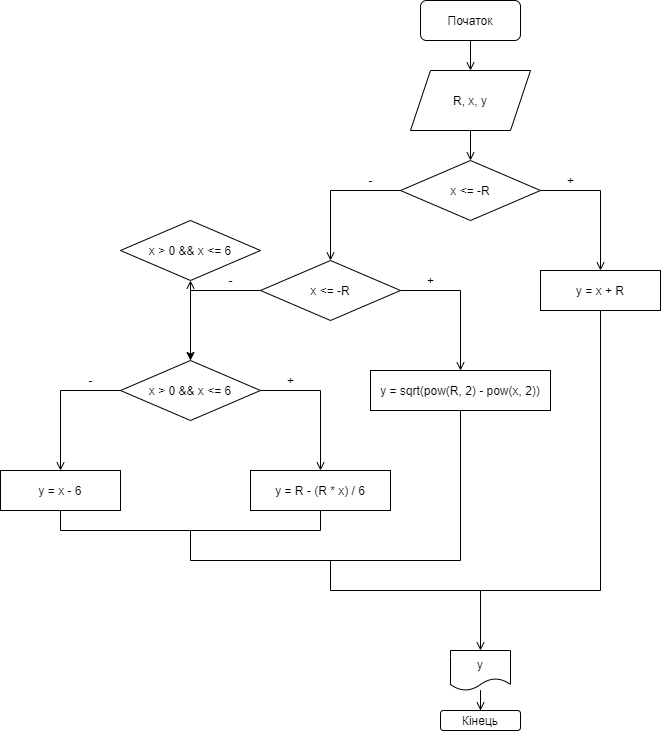

The diagram above was exported from draw.io. Its source (the exported page's mxGraphModel, read from the mxfile embedded in the PNG):
<mxGraphModel dx="1038" dy="607" grid="1" gridSize="10" guides="1" tooltips="1" connect="1" arrows="1" fold="1" page="1" pageScale="1" pageWidth="827" pageHeight="1169" math="0" shadow="0">
  <root>
    <mxCell id="0" />
    <mxCell id="1" parent="0" />
    <mxCell id="rrtJonSw3vSLkZMUgMqa-3" style="edgeStyle=orthogonalEdgeStyle;rounded=0;orthogonalLoop=1;jettySize=auto;html=1;entryX=0.5;entryY=0;entryDx=0;entryDy=0;endArrow=open;endFill=0;" edge="1" parent="1" source="rrtJonSw3vSLkZMUgMqa-1" target="rrtJonSw3vSLkZMUgMqa-2">
      <mxGeometry relative="1" as="geometry" />
    </mxCell>
    <mxCell id="rrtJonSw3vSLkZMUgMqa-1" value="Початок" style="rounded=1;whiteSpace=wrap;html=1;" vertex="1" parent="1">
      <mxGeometry x="460" y="50" width="100" height="40" as="geometry" />
    </mxCell>
    <mxCell id="rrtJonSw3vSLkZMUgMqa-6" value="" style="edgeStyle=orthogonalEdgeStyle;rounded=0;orthogonalLoop=1;jettySize=auto;html=1;endArrow=open;endFill=0;" edge="1" parent="1" source="rrtJonSw3vSLkZMUgMqa-2" target="rrtJonSw3vSLkZMUgMqa-5">
      <mxGeometry relative="1" as="geometry" />
    </mxCell>
    <mxCell id="rrtJonSw3vSLkZMUgMqa-2" value="R, x, y" style="shape=parallelogram;perimeter=parallelogramPerimeter;whiteSpace=wrap;html=1;fixedSize=1;" vertex="1" parent="1">
      <mxGeometry x="450" y="120" width="120" height="60" as="geometry" />
    </mxCell>
    <mxCell id="rrtJonSw3vSLkZMUgMqa-8" value="" style="edgeStyle=orthogonalEdgeStyle;rounded=0;orthogonalLoop=1;jettySize=auto;html=1;endArrow=open;endFill=0;" edge="1" parent="1" source="rrtJonSw3vSLkZMUgMqa-5" target="rrtJonSw3vSLkZMUgMqa-7">
      <mxGeometry relative="1" as="geometry">
        <Array as="points">
          <mxPoint x="370" y="240" />
        </Array>
      </mxGeometry>
    </mxCell>
    <mxCell id="rrtJonSw3vSLkZMUgMqa-11" value="" style="edgeStyle=orthogonalEdgeStyle;rounded=0;orthogonalLoop=1;jettySize=auto;html=1;endArrow=open;endFill=0;" edge="1" parent="1" source="rrtJonSw3vSLkZMUgMqa-5" target="rrtJonSw3vSLkZMUgMqa-10">
      <mxGeometry relative="1" as="geometry">
        <Array as="points">
          <mxPoint x="640" y="240" />
        </Array>
      </mxGeometry>
    </mxCell>
    <mxCell id="rrtJonSw3vSLkZMUgMqa-5" value="x &amp;lt;= -R" style="rhombus;whiteSpace=wrap;html=1;" vertex="1" parent="1">
      <mxGeometry x="440" y="210" width="140" height="60" as="geometry" />
    </mxCell>
    <mxCell id="rrtJonSw3vSLkZMUgMqa-13" value="" style="edgeStyle=orthogonalEdgeStyle;rounded=0;orthogonalLoop=1;jettySize=auto;html=1;endArrow=open;endFill=0;" edge="1" parent="1" source="rrtJonSw3vSLkZMUgMqa-7" target="rrtJonSw3vSLkZMUgMqa-12">
      <mxGeometry relative="1" as="geometry">
        <Array as="points">
          <mxPoint x="500" y="340" />
        </Array>
      </mxGeometry>
    </mxCell>
    <mxCell id="rrtJonSw3vSLkZMUgMqa-17" value="" style="edgeStyle=orthogonalEdgeStyle;rounded=0;orthogonalLoop=1;jettySize=auto;html=1;" edge="1" parent="1" source="rrtJonSw3vSLkZMUgMqa-7" target="rrtJonSw3vSLkZMUgMqa-16">
      <mxGeometry relative="1" as="geometry">
        <Array as="points">
          <mxPoint x="230" y="340" />
        </Array>
      </mxGeometry>
    </mxCell>
    <mxCell id="rrtJonSw3vSLkZMUgMqa-7" value="x &amp;lt;= -R" style="rhombus;whiteSpace=wrap;html=1;" vertex="1" parent="1">
      <mxGeometry x="300" y="310" width="140" height="60" as="geometry" />
    </mxCell>
    <mxCell id="rrtJonSw3vSLkZMUgMqa-9" value="-" style="text;html=1;align=center;verticalAlign=middle;resizable=0;points=[];autosize=1;strokeColor=none;fillColor=none;" vertex="1" parent="1">
      <mxGeometry x="400" y="220" width="20" height="20" as="geometry" />
    </mxCell>
    <mxCell id="rrtJonSw3vSLkZMUgMqa-27" style="edgeStyle=orthogonalEdgeStyle;rounded=0;orthogonalLoop=1;jettySize=auto;html=1;endArrow=none;endFill=0;" edge="1" parent="1" source="rrtJonSw3vSLkZMUgMqa-10">
      <mxGeometry relative="1" as="geometry">
        <mxPoint x="370" y="610" as="targetPoint" />
        <Array as="points">
          <mxPoint x="640" y="640" />
          <mxPoint x="370" y="640" />
        </Array>
      </mxGeometry>
    </mxCell>
    <mxCell id="rrtJonSw3vSLkZMUgMqa-10" value="&lt;span&gt;y =&amp;nbsp;&lt;/span&gt;x + R" style="whiteSpace=wrap;html=1;" vertex="1" parent="1">
      <mxGeometry x="580" y="320" width="120" height="40" as="geometry" />
    </mxCell>
    <mxCell id="rrtJonSw3vSLkZMUgMqa-26" style="edgeStyle=orthogonalEdgeStyle;rounded=0;orthogonalLoop=1;jettySize=auto;html=1;endArrow=none;endFill=0;" edge="1" parent="1" source="rrtJonSw3vSLkZMUgMqa-12">
      <mxGeometry relative="1" as="geometry">
        <mxPoint x="230" y="580" as="targetPoint" />
        <Array as="points">
          <mxPoint x="500" y="610" />
          <mxPoint x="230" y="610" />
        </Array>
      </mxGeometry>
    </mxCell>
    <mxCell id="rrtJonSw3vSLkZMUgMqa-12" value="y = sqrt(pow(R, 2) - pow(x, 2))" style="whiteSpace=wrap;html=1;" vertex="1" parent="1">
      <mxGeometry x="410" y="420" width="180" height="40" as="geometry" />
    </mxCell>
    <mxCell id="rrtJonSw3vSLkZMUgMqa-14" value="+" style="text;html=1;align=center;verticalAlign=middle;resizable=0;points=[];autosize=1;strokeColor=none;fillColor=none;" vertex="1" parent="1">
      <mxGeometry x="600" y="220" width="20" height="20" as="geometry" />
    </mxCell>
    <mxCell id="rrtJonSw3vSLkZMUgMqa-15" value="+" style="text;html=1;align=center;verticalAlign=middle;resizable=0;points=[];autosize=1;strokeColor=none;fillColor=none;" vertex="1" parent="1">
      <mxGeometry x="460" y="320" width="20" height="20" as="geometry" />
    </mxCell>
    <mxCell id="rrtJonSw3vSLkZMUgMqa-19" value="" style="edgeStyle=orthogonalEdgeStyle;rounded=0;orthogonalLoop=1;jettySize=auto;html=1;endArrow=open;endFill=0;" edge="1" parent="1" source="rrtJonSw3vSLkZMUgMqa-16" target="rrtJonSw3vSLkZMUgMqa-18">
      <mxGeometry relative="1" as="geometry">
        <Array as="points">
          <mxPoint x="360" y="440" />
        </Array>
      </mxGeometry>
    </mxCell>
    <mxCell id="rrtJonSw3vSLkZMUgMqa-23" value="" style="edgeStyle=orthogonalEdgeStyle;rounded=0;orthogonalLoop=1;jettySize=auto;html=1;endArrow=open;endFill=0;" edge="1" parent="1" source="rrtJonSw3vSLkZMUgMqa-16" target="rrtJonSw3vSLkZMUgMqa-22">
      <mxGeometry relative="1" as="geometry">
        <Array as="points">
          <mxPoint x="100" y="440" />
        </Array>
      </mxGeometry>
    </mxCell>
    <mxCell id="rrtJonSw3vSLkZMUgMqa-33" value="" style="edgeStyle=orthogonalEdgeStyle;rounded=0;orthogonalLoop=1;jettySize=auto;html=1;endArrow=open;endFill=0;" edge="1" parent="1" source="rrtJonSw3vSLkZMUgMqa-16" target="rrtJonSw3vSLkZMUgMqa-32">
      <mxGeometry relative="1" as="geometry" />
    </mxCell>
    <mxCell id="rrtJonSw3vSLkZMUgMqa-16" value="x &amp;gt; 0 &amp;amp;&amp;amp; x &amp;lt;= 6" style="rhombus;whiteSpace=wrap;html=1;" vertex="1" parent="1">
      <mxGeometry x="160" y="410" width="140" height="60" as="geometry" />
    </mxCell>
    <mxCell id="rrtJonSw3vSLkZMUgMqa-18" value="y = R - (R * x) / 6" style="whiteSpace=wrap;html=1;" vertex="1" parent="1">
      <mxGeometry x="290" y="520" width="140" height="40" as="geometry" />
    </mxCell>
    <mxCell id="rrtJonSw3vSLkZMUgMqa-20" value="-" style="text;html=1;align=center;verticalAlign=middle;resizable=0;points=[];autosize=1;strokeColor=none;fillColor=none;" vertex="1" parent="1">
      <mxGeometry x="260" y="320" width="20" height="20" as="geometry" />
    </mxCell>
    <mxCell id="rrtJonSw3vSLkZMUgMqa-21" value="+" style="text;html=1;align=center;verticalAlign=middle;resizable=0;points=[];autosize=1;strokeColor=none;fillColor=none;" vertex="1" parent="1">
      <mxGeometry x="320" y="420" width="20" height="20" as="geometry" />
    </mxCell>
    <mxCell id="rrtJonSw3vSLkZMUgMqa-25" style="edgeStyle=orthogonalEdgeStyle;rounded=0;orthogonalLoop=1;jettySize=auto;html=1;entryX=0.5;entryY=1;entryDx=0;entryDy=0;endArrow=none;endFill=0;" edge="1" parent="1" source="rrtJonSw3vSLkZMUgMqa-22" target="rrtJonSw3vSLkZMUgMqa-18">
      <mxGeometry relative="1" as="geometry">
        <Array as="points">
          <mxPoint x="100" y="580" />
          <mxPoint x="360" y="580" />
        </Array>
      </mxGeometry>
    </mxCell>
    <mxCell id="rrtJonSw3vSLkZMUgMqa-22" value="y = x - 6" style="whiteSpace=wrap;html=1;" vertex="1" parent="1">
      <mxGeometry x="40" y="520" width="120" height="40" as="geometry" />
    </mxCell>
    <mxCell id="rrtJonSw3vSLkZMUgMqa-24" value="-" style="text;html=1;align=center;verticalAlign=middle;resizable=0;points=[];autosize=1;strokeColor=none;fillColor=none;" vertex="1" parent="1">
      <mxGeometry x="120" y="420" width="20" height="20" as="geometry" />
    </mxCell>
    <mxCell id="rrtJonSw3vSLkZMUgMqa-28" value="" style="endArrow=open;html=1;endFill=0;" edge="1" parent="1">
      <mxGeometry width="50" height="50" relative="1" as="geometry">
        <mxPoint x="520" y="640" as="sourcePoint" />
        <mxPoint x="520" y="700" as="targetPoint" />
      </mxGeometry>
    </mxCell>
    <mxCell id="rrtJonSw3vSLkZMUgMqa-31" style="edgeStyle=orthogonalEdgeStyle;rounded=0;orthogonalLoop=1;jettySize=auto;html=1;entryX=0.5;entryY=0;entryDx=0;entryDy=0;endArrow=open;endFill=0;" edge="1" parent="1" source="rrtJonSw3vSLkZMUgMqa-29" target="rrtJonSw3vSLkZMUgMqa-30">
      <mxGeometry relative="1" as="geometry" />
    </mxCell>
    <mxCell id="rrtJonSw3vSLkZMUgMqa-29" value="y" style="shape=document;whiteSpace=wrap;html=1;boundedLbl=1;" vertex="1" parent="1">
      <mxGeometry x="490" y="700" width="60" height="40" as="geometry" />
    </mxCell>
    <mxCell id="rrtJonSw3vSLkZMUgMqa-30" value="Кінець" style="rounded=1;whiteSpace=wrap;html=1;" vertex="1" parent="1">
      <mxGeometry x="480" y="760" width="80" height="20" as="geometry" />
    </mxCell>
    <mxCell id="rrtJonSw3vSLkZMUgMqa-32" value="x &amp;gt; 0 &amp;amp;&amp;amp; x &amp;lt;= 6" style="rhombus;whiteSpace=wrap;html=1;" vertex="1" parent="1">
      <mxGeometry x="160" y="270" width="140" height="60" as="geometry" />
    </mxCell>
  </root>
</mxGraphModel>